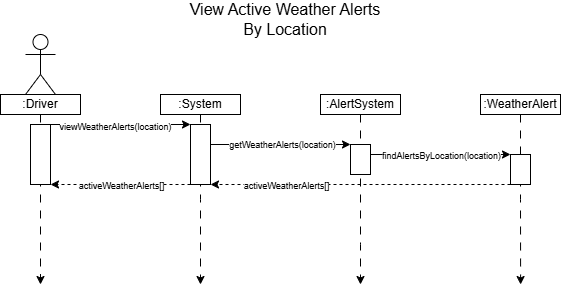

The diagram above was exported from draw.io. Its source (the exported page's mxGraphModel, read from the mxfile embedded in the PNG):
<mxGraphModel dx="1556" dy="914" grid="1" gridSize="10" guides="1" tooltips="1" connect="1" arrows="1" fold="1" page="0" pageScale="1" pageWidth="850" pageHeight="1100" math="0" shadow="0">
  <root>
    <mxCell id="9l1HlLqS9nSPKbhaErFW-0" />
    <mxCell id="9l1HlLqS9nSPKbhaErFW-1" parent="9l1HlLqS9nSPKbhaErFW-0" />
    <mxCell id="9l1HlLqS9nSPKbhaErFW-2" style="edgeStyle=orthogonalEdgeStyle;rounded=0;orthogonalLoop=1;jettySize=auto;html=1;exitX=0.5;exitY=1;exitDx=0;exitDy=0;dashed=1;dashPattern=8 8;" parent="9l1HlLqS9nSPKbhaErFW-1" source="9l1HlLqS9nSPKbhaErFW-3" edge="1">
      <mxGeometry relative="1" as="geometry">
        <mxPoint x="120" y="310" as="targetPoint" />
        <Array as="points">
          <mxPoint x="120" y="310" />
          <mxPoint x="120" y="310" />
        </Array>
      </mxGeometry>
    </mxCell>
    <mxCell id="9l1HlLqS9nSPKbhaErFW-3" value=":Driver" style="rounded=0;whiteSpace=wrap;html=1;" parent="9l1HlLqS9nSPKbhaErFW-1" vertex="1">
      <mxGeometry x="80" y="120" width="80" height="20" as="geometry" />
    </mxCell>
    <mxCell id="9l1HlLqS9nSPKbhaErFW-4" value="" style="shape=umlActor;verticalLabelPosition=bottom;verticalAlign=top;html=1;outlineConnect=0;" parent="9l1HlLqS9nSPKbhaErFW-1" vertex="1">
      <mxGeometry x="105" y="60" width="30" height="60" as="geometry" />
    </mxCell>
    <mxCell id="9l1HlLqS9nSPKbhaErFW-5" style="edgeStyle=orthogonalEdgeStyle;rounded=0;orthogonalLoop=1;jettySize=auto;html=1;exitX=0.5;exitY=1;exitDx=0;exitDy=0;dashed=1;dashPattern=8 8;" parent="9l1HlLqS9nSPKbhaErFW-1" source="9l1HlLqS9nSPKbhaErFW-6" edge="1">
      <mxGeometry relative="1" as="geometry">
        <mxPoint x="280" y="310" as="targetPoint" />
      </mxGeometry>
    </mxCell>
    <mxCell id="9l1HlLqS9nSPKbhaErFW-6" value=":System" style="rounded=0;whiteSpace=wrap;html=1;" parent="9l1HlLqS9nSPKbhaErFW-1" vertex="1">
      <mxGeometry x="240" y="120" width="80" height="20" as="geometry" />
    </mxCell>
    <mxCell id="9l1HlLqS9nSPKbhaErFW-7" style="edgeStyle=orthogonalEdgeStyle;rounded=0;orthogonalLoop=1;jettySize=auto;html=1;exitX=0.5;exitY=1;exitDx=0;exitDy=0;dashed=1;dashPattern=8 8;" parent="9l1HlLqS9nSPKbhaErFW-1" source="9l1HlLqS9nSPKbhaErFW-8" edge="1">
      <mxGeometry relative="1" as="geometry">
        <mxPoint x="440" y="310" as="targetPoint" />
        <Array as="points">
          <mxPoint x="440" y="270" />
          <mxPoint x="440" y="270" />
        </Array>
      </mxGeometry>
    </mxCell>
    <mxCell id="9l1HlLqS9nSPKbhaErFW-8" value=":AlertSystem" style="rounded=0;whiteSpace=wrap;html=1;" parent="9l1HlLqS9nSPKbhaErFW-1" vertex="1">
      <mxGeometry x="400" y="120" width="80" height="20" as="geometry" />
    </mxCell>
    <mxCell id="9l1HlLqS9nSPKbhaErFW-9" style="edgeStyle=orthogonalEdgeStyle;rounded=0;orthogonalLoop=1;jettySize=auto;html=1;exitX=1;exitY=0;exitDx=0;exitDy=0;entryX=0;entryY=0;entryDx=0;entryDy=0;" parent="9l1HlLqS9nSPKbhaErFW-1" source="9l1HlLqS9nSPKbhaErFW-11" target="9l1HlLqS9nSPKbhaErFW-16" edge="1">
      <mxGeometry relative="1" as="geometry">
        <Array as="points">
          <mxPoint x="230" y="150" />
          <mxPoint x="230" y="150" />
        </Array>
      </mxGeometry>
    </mxCell>
    <mxCell id="9l1HlLqS9nSPKbhaErFW-10" value="&lt;font style=&quot;font-size: 9px;&quot;&gt;viewWeatherAlerts(location)&lt;/font&gt;" style="edgeLabel;html=1;align=center;verticalAlign=middle;resizable=0;points=[];" parent="9l1HlLqS9nSPKbhaErFW-9" vertex="1" connectable="0">
      <mxGeometry x="-0.2898" y="-1" relative="1" as="geometry">
        <mxPoint x="14" as="offset" />
      </mxGeometry>
    </mxCell>
    <mxCell id="9l1HlLqS9nSPKbhaErFW-11" value="" style="rounded=0;whiteSpace=wrap;html=1;" parent="9l1HlLqS9nSPKbhaErFW-1" vertex="1">
      <mxGeometry x="110" y="150" width="20" height="60" as="geometry" />
    </mxCell>
    <mxCell id="9l1HlLqS9nSPKbhaErFW-12" style="edgeStyle=orthogonalEdgeStyle;rounded=0;orthogonalLoop=1;jettySize=auto;html=1;exitX=1;exitY=0.25;exitDx=0;exitDy=0;entryX=0;entryY=0;entryDx=0;entryDy=0;" parent="9l1HlLqS9nSPKbhaErFW-1" source="9l1HlLqS9nSPKbhaErFW-16" target="9l1HlLqS9nSPKbhaErFW-19" edge="1">
      <mxGeometry relative="1" as="geometry">
        <Array as="points">
          <mxPoint x="390" y="170" />
          <mxPoint x="390" y="170" />
        </Array>
      </mxGeometry>
    </mxCell>
    <mxCell id="9l1HlLqS9nSPKbhaErFW-13" value="&lt;font style=&quot;font-size: 9px;&quot;&gt;getWeatherAlerts(location)&lt;/font&gt;" style="edgeLabel;html=1;align=center;verticalAlign=middle;resizable=0;points=[];" parent="9l1HlLqS9nSPKbhaErFW-12" vertex="1" connectable="0">
      <mxGeometry x="-0.2617" y="1" relative="1" as="geometry">
        <mxPoint x="22" as="offset" />
      </mxGeometry>
    </mxCell>
    <mxCell id="9l1HlLqS9nSPKbhaErFW-14" style="edgeStyle=orthogonalEdgeStyle;rounded=0;orthogonalLoop=1;jettySize=auto;html=1;exitX=0;exitY=1;exitDx=0;exitDy=0;entryX=1;entryY=1;entryDx=0;entryDy=0;dashed=1;" parent="9l1HlLqS9nSPKbhaErFW-1" source="9l1HlLqS9nSPKbhaErFW-16" target="9l1HlLqS9nSPKbhaErFW-11" edge="1">
      <mxGeometry relative="1" as="geometry">
        <Array as="points">
          <mxPoint x="190" y="210" />
          <mxPoint x="190" y="210" />
        </Array>
      </mxGeometry>
    </mxCell>
    <mxCell id="9l1HlLqS9nSPKbhaErFW-15" value="&lt;font style=&quot;font-size: 9px;&quot;&gt;activeWeatherAlerts[]&lt;/font&gt;" style="edgeLabel;html=1;align=center;verticalAlign=middle;resizable=0;points=[];" parent="9l1HlLqS9nSPKbhaErFW-14" vertex="1" connectable="0">
      <mxGeometry x="0.3238" relative="1" as="geometry">
        <mxPoint x="23" as="offset" />
      </mxGeometry>
    </mxCell>
    <mxCell id="9l1HlLqS9nSPKbhaErFW-16" value="" style="rounded=0;whiteSpace=wrap;html=1;" parent="9l1HlLqS9nSPKbhaErFW-1" vertex="1">
      <mxGeometry x="270" y="150" width="20" height="60" as="geometry" />
    </mxCell>
    <mxCell id="9l1HlLqS9nSPKbhaErFW-17" style="edgeStyle=orthogonalEdgeStyle;rounded=0;orthogonalLoop=1;jettySize=auto;html=1;exitX=1;exitY=0.25;exitDx=0;exitDy=0;entryX=0;entryY=0;entryDx=0;entryDy=0;" parent="9l1HlLqS9nSPKbhaErFW-1" source="9l1HlLqS9nSPKbhaErFW-19" target="9l1HlLqS9nSPKbhaErFW-23" edge="1">
      <mxGeometry relative="1" as="geometry">
        <mxPoint x="560" y="185.1724137931035" as="targetPoint" />
        <Array as="points">
          <mxPoint x="450" y="180" />
        </Array>
      </mxGeometry>
    </mxCell>
    <mxCell id="9l1HlLqS9nSPKbhaErFW-18" value="&lt;font style=&quot;font-size: 9px;&quot;&gt;findAlertsByLocation(location)&lt;/font&gt;" style="edgeLabel;html=1;align=center;verticalAlign=middle;resizable=0;points=[];" parent="9l1HlLqS9nSPKbhaErFW-17" vertex="1" connectable="0">
      <mxGeometry x="-0.0977" relative="1" as="geometry">
        <mxPoint x="9" as="offset" />
      </mxGeometry>
    </mxCell>
    <mxCell id="9l1HlLqS9nSPKbhaErFW-19" value="" style="rounded=0;whiteSpace=wrap;html=1;" parent="9l1HlLqS9nSPKbhaErFW-1" vertex="1">
      <mxGeometry x="430" y="170" width="20" height="30" as="geometry" />
    </mxCell>
    <mxCell id="9l1HlLqS9nSPKbhaErFW-20" value="&lt;span style=&quot;font-size: 16px;&quot;&gt;View Active Weather Alerts By Location&lt;/span&gt;" style="text;html=1;align=center;verticalAlign=middle;whiteSpace=wrap;rounded=0;" parent="9l1HlLqS9nSPKbhaErFW-1" vertex="1">
      <mxGeometry x="260" y="30" width="210" height="30" as="geometry" />
    </mxCell>
    <mxCell id="9l1HlLqS9nSPKbhaErFW-21" style="edgeStyle=orthogonalEdgeStyle;rounded=0;orthogonalLoop=1;jettySize=auto;html=1;exitX=0.5;exitY=1;exitDx=0;exitDy=0;dashed=1;dashPattern=8 8;" parent="9l1HlLqS9nSPKbhaErFW-1" source="9l1HlLqS9nSPKbhaErFW-22" edge="1">
      <mxGeometry relative="1" as="geometry">
        <mxPoint x="600.1034482758621" y="310" as="targetPoint" />
      </mxGeometry>
    </mxCell>
    <mxCell id="9l1HlLqS9nSPKbhaErFW-22" value=":WeatherAlert" style="rounded=0;whiteSpace=wrap;html=1;" parent="9l1HlLqS9nSPKbhaErFW-1" vertex="1">
      <mxGeometry x="560" y="120" width="80" height="20" as="geometry" />
    </mxCell>
    <mxCell id="9l1HlLqS9nSPKbhaErFW-23" value="" style="rounded=0;whiteSpace=wrap;html=1;" parent="9l1HlLqS9nSPKbhaErFW-1" vertex="1">
      <mxGeometry x="590" y="180" width="20" height="30" as="geometry" />
    </mxCell>
    <mxCell id="9l1HlLqS9nSPKbhaErFW-24" style="edgeStyle=orthogonalEdgeStyle;rounded=0;orthogonalLoop=1;jettySize=auto;html=1;exitX=0;exitY=1;exitDx=0;exitDy=0;entryX=1;entryY=1;entryDx=0;entryDy=0;dashed=1;" parent="9l1HlLqS9nSPKbhaErFW-1" source="9l1HlLqS9nSPKbhaErFW-23" target="9l1HlLqS9nSPKbhaErFW-16" edge="1">
      <mxGeometry relative="1" as="geometry">
        <mxPoint x="452" y="209" as="targetPoint" />
        <Array as="points">
          <mxPoint x="370" y="210" />
          <mxPoint x="370" y="210" />
        </Array>
      </mxGeometry>
    </mxCell>
    <mxCell id="9l1HlLqS9nSPKbhaErFW-25" value="&lt;font style=&quot;font-size: 9px;&quot;&gt;activeWeatherAlerts[]&lt;/font&gt;" style="edgeLabel;html=1;align=center;verticalAlign=middle;resizable=0;points=[];" parent="9l1HlLqS9nSPKbhaErFW-24" vertex="1" connectable="0">
      <mxGeometry x="0.0383" relative="1" as="geometry">
        <mxPoint x="-69" as="offset" />
      </mxGeometry>
    </mxCell>
  </root>
</mxGraphModel>